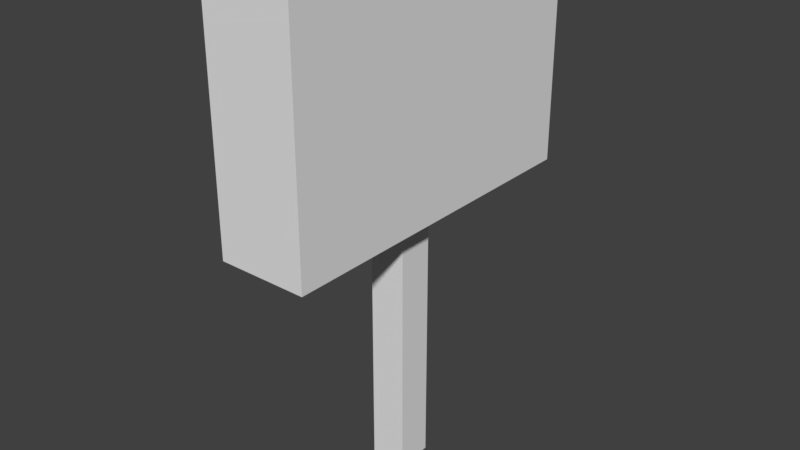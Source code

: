 # Source: Zigarettenautomat.blend  (saved by Blender 2.77.0; exported with 4.5.12 LTS)
import bpy
from mathutils import Matrix  # noqa: F401  (used for matrix-valued properties, if any)

bpy.ops.wm.read_factory_settings(use_empty=True)
scene = bpy.context.scene
scene.name = 'Scene'

# ---- collections
col_collection_1 = bpy.data.collections.new('Collection 1'); scene.collection.children.link(col_collection_1)

# ---- world
world_world = bpy.data.worlds.new('World'); scene.world = world_world
world_world.color = (0.05088, 0.05088, 0.05088)
world_world.use_sun_shadow = False
world_world.sun_shadow_jitter_overblur = 0.0
world_world.cycles.sampling_method = 'MANUAL'

# ---- meshes
me_cube_001 = bpy.data.meshes.new('Cube.001')
me_cube_001.from_pydata([(-1.0, -1.0, 1.0), (-1.0, 1.0, 1.0), (-1.0, 1.0, -1.0), (-1.0, -1.0, -1.0), (1.0, -1.0, 1.0), (1.0, -1.0, -1.0), (-2.45, -9.391, 1.0), (-2.45, 9.391, 1.0), (1.0, 1.0, 1.0), (1.0, 1.0, -1.0), (2.45, -9.391, 1.0), (2.45, 9.391, 1.0), (-2.45, -9.391, 1.4), (-2.45, -5.0, 1.4), (-2.45, -6.515, 1.321), (-2.45, -7.84, 1.321), (-2.45, -7.84, 1.13), (-2.45, -6.515, 1.13), (-2.45, -3.407, 1.13), (-2.45, 3.763, 1.13), (-2.45, 3.763, 1.321), (-2.45, -3.407, 1.321), (-2.45, 9.391, 1.4), (2.45, -9.391, 2.712), (-2.45, -9.391, 2.712), (-2.45, -9.391, 2.32), (-2.45, 9.391, 2.712), (2.45, 9.391, 2.712), (-2.45, -5.0, 2.326), (-2.45, -5.0, 2.712), (-2.45, -5.841, 2.528), (-2.45, -6.787, 2.528), (-2.45, -6.787, 2.492), (-2.45, -8.12, 2.447), (-2.45, -8.12, 2.573), (-2.45, -8.393, 2.573), (-2.45, -8.393, 2.447), (-2.45, -5.841, 2.492), (-1.837, -5.841, 2.528), (-1.837, -6.787, 2.528), (-1.837, -6.787, 2.492), (-1.862, -8.12, 2.447), (-1.862, -8.12, 2.573), (-1.862, -8.393, 2.573), (-1.862, -8.393, 2.447), (-1.837, -5.841, 2.492), (-1.822, -6.515, 1.13), (-1.822, -6.515, 1.321), (-1.822, -7.84, 1.321), (-1.822, -7.84, 1.13), (-1.822, 3.763, 1.13), (-1.822, 3.763, 1.321), (-1.822, -3.407, 1.321), (-1.822, -3.407, 1.13)], [], [(0, 1, 2, 3), (4, 0, 3, 5), (1, 0, 6, 7), (1, 8, 9, 2), (3, 2, 9, 5), (8, 4, 5, 9), (0, 4, 10, 6), (8, 1, 7, 11), (6, 12, 13, 14, 15, 16), (6, 16, 17, 14, 13, 18, 19, 20, 7), (7, 20, 21, 18, 13, 22), (4, 8, 11, 10), (6, 10, 23, 24, 25, 12), (11, 7, 22, 26, 27), (25, 28, 13, 12), (22, 13, 28, 29, 26), (10, 11, 27, 23), (23, 27, 26, 29, 24), (24, 29, 30, 31, 32, 33, 34, 35, 36, 25), (29, 28, 25, 36, 33, 32, 37, 30), (30, 38, 39, 31), (31, 39, 40, 32), (33, 41, 42, 34), (34, 42, 43, 35), (35, 43, 44, 36), (36, 44, 41, 33), (32, 40, 45, 37), (37, 45, 38, 30), (38, 45, 40, 39), (43, 42, 41, 44), (14, 17, 46, 47), (15, 14, 47, 48), (47, 46, 49, 48), (17, 16, 49, 46), (16, 15, 48, 49), (20, 19, 50, 51), (21, 20, 51, 52), (51, 50, 53, 52), (19, 18, 53, 50), (18, 21, 52, 53)])
me_cube_001.use_remesh_preserve_volume = False
me_cube_001.use_remesh_preserve_attributes = False
me_cube_001.use_mirror_vertex_groups = False
me_cube_001.update()

# ---- objects
ob_cube = bpy.data.objects.new('Cube', me_cube_001)

# ---- transforms, parenting, visibility, modifiers, constraints
ob_cube.location = (0.0, -0.3572, 0.75)
ob_cube.scale = (0.1, 0.1, 0.75)
ob_cube.lineart.crease_threshold = 0.0

# ---- collection membership
col_collection_1.objects.link(ob_cube)

# ---- scene / render settings (as saved in the file)
scene.frame_start = 1; scene.frame_end = 250; scene.frame_set(1)
scene.render.engine = 'BLENDER_EEVEE_NEXT'
scene.render.resolution_percentage = 50
scene.render.dither_intensity = 0.0
scene.cycles.use_denoising = False
scene.cycles.samples = 128
scene.cycles.sampling_pattern = 'TABULATED_SOBOL'
scene.cycles.light_sampling_threshold = 0.0
scene.cycles.use_adaptive_sampling = False
scene.cycles.use_light_tree = False
scene.cycles.blur_glossy = 0.0
scene.cycles.sample_clamp_indirect = 0.0
scene.view_settings.view_transform = 'Standard'
bpy.context.view_layer.update()

# ---- added for rendering (the .blend has no active camera and no usable light): camera, sun
cam_auto = bpy.data.cameras.new('AutoCamera')
cam_auto.lens = 50.0
cam_auto.sensor_width = 36.0
cam_auto.clip_end = 1000.0
ob_auto_camera = bpy.data.objects.new('AutoCamera', cam_auto)
scene.collection.objects.link(ob_auto_camera)
ob_auto_camera.location = (3.14012, -4.1253, 3.90415)
ob_auto_camera.rotation_euler = (1.09748, -7.21219e-08, 0.694738)
scene.camera = ob_auto_camera
light_auto_sun = bpy.data.lights.new('AutoSun', 'SUN')
light_auto_sun.energy = 3.0
light_auto_sun.angle = 0.0523599
ob_auto_sun = bpy.data.objects.new('AutoSun', light_auto_sun)
scene.collection.objects.link(ob_auto_sun)
ob_auto_sun.rotation_euler = (0.872665, 0.174533, 0.523599)
bpy.context.view_layer.update()
